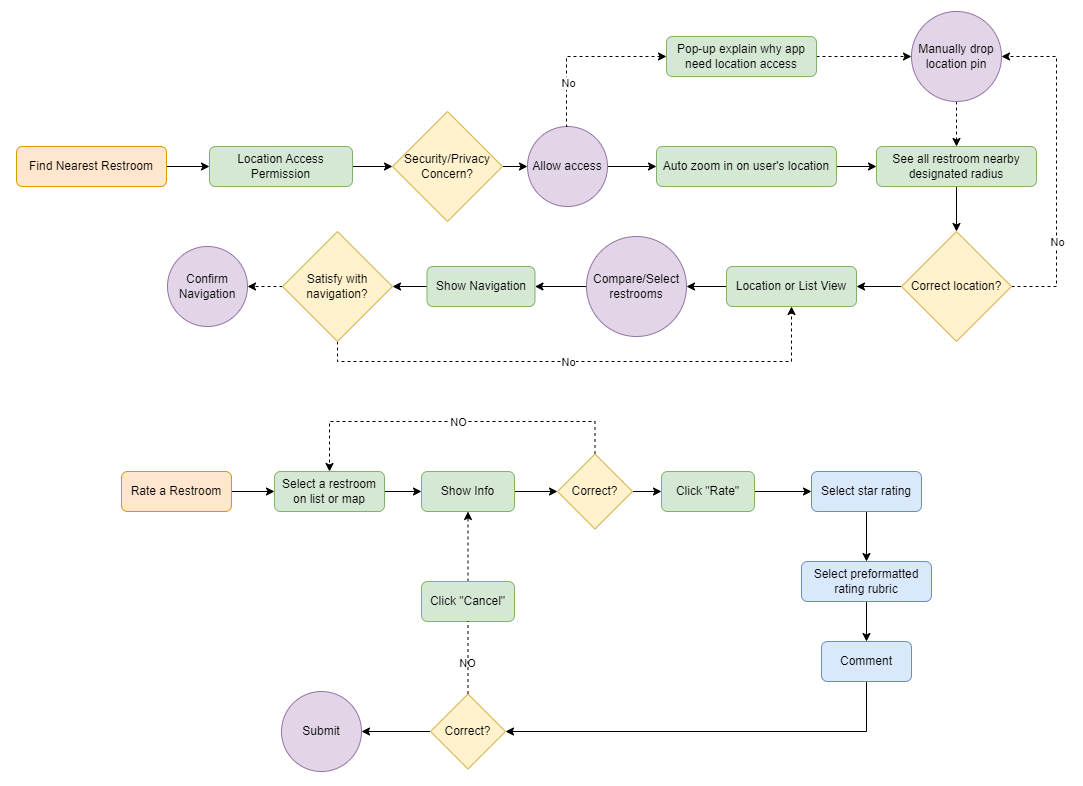

The diagram above was exported from draw.io. Its source (the exported page's mxGraphModel, read from the mxfile embedded in the PNG):
<mxGraphModel dx="1166" dy="735" grid="1" gridSize="10" guides="1" tooltips="1" connect="1" arrows="1" fold="1" page="1" pageScale="1" pageWidth="1100" pageHeight="850" math="0" shadow="0">
  <root>
    <mxCell id="0" />
    <mxCell id="1" parent="0" />
    <mxCell id="NdRtG2lSIiM5th5kPs26-1" style="edgeStyle=orthogonalEdgeStyle;rounded=0;orthogonalLoop=1;jettySize=auto;html=1;exitX=1;exitY=0.5;exitDx=0;exitDy=0;entryX=0;entryY=0.5;entryDx=0;entryDy=0;" edge="1" parent="1" source="NdRtG2lSIiM5th5kPs26-2" target="NdRtG2lSIiM5th5kPs26-4">
      <mxGeometry relative="1" as="geometry" />
    </mxCell>
    <mxCell id="NdRtG2lSIiM5th5kPs26-2" value="Find Nearest Restroom" style="rounded=1;whiteSpace=wrap;html=1;fontSize=12;glass=0;strokeWidth=1;shadow=0;fillColor=#ffe6cc;strokeColor=#d79b00;" vertex="1" parent="1">
      <mxGeometry x="40" y="165" width="150" height="40" as="geometry" />
    </mxCell>
    <mxCell id="NdRtG2lSIiM5th5kPs26-33" style="edgeStyle=orthogonalEdgeStyle;rounded=0;orthogonalLoop=1;jettySize=auto;html=1;exitX=1;exitY=0.5;exitDx=0;exitDy=0;entryX=0;entryY=0.5;entryDx=0;entryDy=0;" edge="1" parent="1" source="NdRtG2lSIiM5th5kPs26-4" target="NdRtG2lSIiM5th5kPs26-24">
      <mxGeometry relative="1" as="geometry" />
    </mxCell>
    <mxCell id="NdRtG2lSIiM5th5kPs26-4" value="Location Access Permission" style="rounded=1;whiteSpace=wrap;html=1;fontSize=12;glass=0;strokeWidth=1;shadow=0;fillColor=#d5e8d4;strokeColor=#82b366;" vertex="1" parent="1">
      <mxGeometry x="233" y="165" width="143" height="40" as="geometry" />
    </mxCell>
    <mxCell id="NdRtG2lSIiM5th5kPs26-45" style="edgeStyle=orthogonalEdgeStyle;rounded=0;orthogonalLoop=1;jettySize=auto;html=1;exitX=1;exitY=0.5;exitDx=0;exitDy=0;entryX=0;entryY=0.5;entryDx=0;entryDy=0;endArrow=classic;endFill=1;" edge="1" parent="1" source="NdRtG2lSIiM5th5kPs26-6" target="NdRtG2lSIiM5th5kPs26-8">
      <mxGeometry relative="1" as="geometry" />
    </mxCell>
    <mxCell id="NdRtG2lSIiM5th5kPs26-6" value="Auto zoom in on user's location" style="rounded=1;whiteSpace=wrap;html=1;fontSize=12;glass=0;strokeWidth=1;shadow=0;fillColor=#d5e8d4;strokeColor=#82b366;" vertex="1" parent="1">
      <mxGeometry x="680" y="165" width="180" height="40" as="geometry" />
    </mxCell>
    <mxCell id="NdRtG2lSIiM5th5kPs26-48" style="edgeStyle=orthogonalEdgeStyle;rounded=0;orthogonalLoop=1;jettySize=auto;html=1;exitX=0.5;exitY=1;exitDx=0;exitDy=0;entryX=0.5;entryY=0;entryDx=0;entryDy=0;endArrow=classic;endFill=1;" edge="1" parent="1" source="NdRtG2lSIiM5th5kPs26-8" target="NdRtG2lSIiM5th5kPs26-43">
      <mxGeometry relative="1" as="geometry" />
    </mxCell>
    <mxCell id="NdRtG2lSIiM5th5kPs26-8" value="See all restroom nearby designated radius" style="rounded=1;whiteSpace=wrap;html=1;fontSize=12;glass=0;strokeWidth=1;shadow=0;fillColor=#d5e8d4;strokeColor=#82b366;" vertex="1" parent="1">
      <mxGeometry x="900" y="165" width="160" height="40" as="geometry" />
    </mxCell>
    <mxCell id="NdRtG2lSIiM5th5kPs26-52" style="edgeStyle=orthogonalEdgeStyle;rounded=0;orthogonalLoop=1;jettySize=auto;html=1;exitX=0;exitY=0.5;exitDx=0;exitDy=0;entryX=1;entryY=0.5;entryDx=0;entryDy=0;endArrow=classic;endFill=1;" edge="1" parent="1" source="NdRtG2lSIiM5th5kPs26-10" target="NdRtG2lSIiM5th5kPs26-51">
      <mxGeometry relative="1" as="geometry" />
    </mxCell>
    <mxCell id="NdRtG2lSIiM5th5kPs26-10" value="Location or List View" style="rounded=1;whiteSpace=wrap;html=1;fontSize=12;glass=0;strokeWidth=1;shadow=0;fillColor=#d5e8d4;strokeColor=#82b366;" vertex="1" parent="1">
      <mxGeometry x="750" y="285" width="130" height="40" as="geometry" />
    </mxCell>
    <mxCell id="NdRtG2lSIiM5th5kPs26-60" style="edgeStyle=orthogonalEdgeStyle;rounded=0;orthogonalLoop=1;jettySize=auto;html=1;exitX=0;exitY=0.5;exitDx=0;exitDy=0;entryX=1;entryY=0.5;entryDx=0;entryDy=0;endArrow=classic;endFill=1;" edge="1" parent="1" source="NdRtG2lSIiM5th5kPs26-11" target="NdRtG2lSIiM5th5kPs26-58">
      <mxGeometry relative="1" as="geometry" />
    </mxCell>
    <mxCell id="NdRtG2lSIiM5th5kPs26-11" value="Show Navigation" style="rounded=1;whiteSpace=wrap;html=1;fontSize=12;glass=0;strokeWidth=1;shadow=0;fillColor=#d5e8d4;strokeColor=#82b366;" vertex="1" parent="1">
      <mxGeometry x="450.5" y="285" width="108" height="40" as="geometry" />
    </mxCell>
    <mxCell id="NdRtG2lSIiM5th5kPs26-12" style="edgeStyle=orthogonalEdgeStyle;rounded=0;orthogonalLoop=1;jettySize=auto;html=1;exitX=1;exitY=0.5;exitDx=0;exitDy=0;entryX=0;entryY=0.5;entryDx=0;entryDy=0;" edge="1" parent="1" source="NdRtG2lSIiM5th5kPs26-13" target="NdRtG2lSIiM5th5kPs26-15">
      <mxGeometry relative="1" as="geometry" />
    </mxCell>
    <mxCell id="NdRtG2lSIiM5th5kPs26-13" value="Rate a Restroom" style="rounded=1;whiteSpace=wrap;html=1;fontSize=12;glass=0;strokeWidth=1;shadow=0;fillColor=#ffe6cc;strokeColor=#d79b00;" vertex="1" parent="1">
      <mxGeometry x="145" y="490" width="110" height="40" as="geometry" />
    </mxCell>
    <mxCell id="NdRtG2lSIiM5th5kPs26-65" style="edgeStyle=orthogonalEdgeStyle;rounded=0;orthogonalLoop=1;jettySize=auto;html=1;exitX=1;exitY=0.5;exitDx=0;exitDy=0;entryX=0;entryY=0.5;entryDx=0;entryDy=0;endArrow=classic;endFill=1;startArrow=none;" edge="1" parent="1" source="NdRtG2lSIiM5th5kPs26-69" target="NdRtG2lSIiM5th5kPs26-64">
      <mxGeometry relative="1" as="geometry" />
    </mxCell>
    <mxCell id="NdRtG2lSIiM5th5kPs26-72" style="edgeStyle=orthogonalEdgeStyle;rounded=0;orthogonalLoop=1;jettySize=auto;html=1;exitX=1;exitY=0.5;exitDx=0;exitDy=0;entryX=0;entryY=0.5;entryDx=0;entryDy=0;endArrow=classic;endFill=1;" edge="1" parent="1" source="NdRtG2lSIiM5th5kPs26-15" target="NdRtG2lSIiM5th5kPs26-69">
      <mxGeometry relative="1" as="geometry" />
    </mxCell>
    <mxCell id="NdRtG2lSIiM5th5kPs26-15" value="Select a restroom&lt;br&gt;on list or map" style="rounded=1;whiteSpace=wrap;html=1;fontSize=12;glass=0;strokeWidth=1;shadow=0;fillColor=#d5e8d4;strokeColor=#82b366;" vertex="1" parent="1">
      <mxGeometry x="298" y="490" width="110" height="40" as="geometry" />
    </mxCell>
    <mxCell id="NdRtG2lSIiM5th5kPs26-76" style="edgeStyle=orthogonalEdgeStyle;rounded=0;orthogonalLoop=1;jettySize=auto;html=1;exitX=1;exitY=0.5;exitDx=0;exitDy=0;entryX=0;entryY=0.5;entryDx=0;entryDy=0;endArrow=classic;endFill=1;" edge="1" parent="1" source="NdRtG2lSIiM5th5kPs26-17" target="NdRtG2lSIiM5th5kPs26-19">
      <mxGeometry relative="1" as="geometry" />
    </mxCell>
    <mxCell id="NdRtG2lSIiM5th5kPs26-17" value="Click &quot;Rate&quot;" style="rounded=1;whiteSpace=wrap;html=1;fontSize=12;glass=0;strokeWidth=1;shadow=0;fillColor=#d5e8d4;strokeColor=#82b366;" vertex="1" parent="1">
      <mxGeometry x="685" y="490" width="93" height="40" as="geometry" />
    </mxCell>
    <mxCell id="NdRtG2lSIiM5th5kPs26-77" style="edgeStyle=orthogonalEdgeStyle;rounded=0;orthogonalLoop=1;jettySize=auto;html=1;exitX=0.5;exitY=1;exitDx=0;exitDy=0;entryX=0.5;entryY=0;entryDx=0;entryDy=0;endArrow=classic;endFill=1;" edge="1" parent="1" source="NdRtG2lSIiM5th5kPs26-19" target="NdRtG2lSIiM5th5kPs26-75">
      <mxGeometry relative="1" as="geometry" />
    </mxCell>
    <mxCell id="NdRtG2lSIiM5th5kPs26-19" value="Select star rating" style="rounded=1;whiteSpace=wrap;html=1;fontSize=12;glass=0;strokeWidth=1;shadow=0;fillColor=#dae8fc;strokeColor=#6c8ebf;" vertex="1" parent="1">
      <mxGeometry x="835" y="490" width="110" height="40" as="geometry" />
    </mxCell>
    <mxCell id="NdRtG2lSIiM5th5kPs26-82" style="edgeStyle=orthogonalEdgeStyle;rounded=0;orthogonalLoop=1;jettySize=auto;html=1;exitX=0.5;exitY=1;exitDx=0;exitDy=0;entryX=1;entryY=0.5;entryDx=0;entryDy=0;endArrow=classic;endFill=1;" edge="1" parent="1" source="NdRtG2lSIiM5th5kPs26-21" target="NdRtG2lSIiM5th5kPs26-80">
      <mxGeometry relative="1" as="geometry" />
    </mxCell>
    <mxCell id="NdRtG2lSIiM5th5kPs26-21" value="Comment" style="rounded=1;whiteSpace=wrap;html=1;fontSize=12;glass=0;strokeWidth=1;shadow=0;fillColor=#dae8fc;strokeColor=#6c8ebf;" vertex="1" parent="1">
      <mxGeometry x="845" y="660" width="90" height="40" as="geometry" />
    </mxCell>
    <mxCell id="NdRtG2lSIiM5th5kPs26-35" style="edgeStyle=orthogonalEdgeStyle;rounded=0;orthogonalLoop=1;jettySize=auto;html=1;exitX=1;exitY=0.5;exitDx=0;exitDy=0;entryX=0;entryY=0.5;entryDx=0;entryDy=0;" edge="1" parent="1" source="NdRtG2lSIiM5th5kPs26-24" target="NdRtG2lSIiM5th5kPs26-23">
      <mxGeometry relative="1" as="geometry" />
    </mxCell>
    <mxCell id="NdRtG2lSIiM5th5kPs26-24" value="Security/Privacy&lt;br&gt;Concern?" style="rhombus;whiteSpace=wrap;html=1;fillColor=#fff2cc;strokeColor=#d6b656;" vertex="1" parent="1">
      <mxGeometry x="416" y="130" width="110" height="110" as="geometry" />
    </mxCell>
    <mxCell id="NdRtG2lSIiM5th5kPs26-29" style="edgeStyle=orthogonalEdgeStyle;rounded=0;orthogonalLoop=1;jettySize=auto;html=1;exitX=1;exitY=0.5;exitDx=0;exitDy=0;entryX=0;entryY=0.5;entryDx=0;entryDy=0;" edge="1" parent="1" source="NdRtG2lSIiM5th5kPs26-23" target="NdRtG2lSIiM5th5kPs26-6">
      <mxGeometry relative="1" as="geometry" />
    </mxCell>
    <mxCell id="NdRtG2lSIiM5th5kPs26-23" value="Allow access" style="ellipse;whiteSpace=wrap;html=1;aspect=fixed;fillColor=#e1d5e7;strokeColor=#9673a6;" vertex="1" parent="1">
      <mxGeometry x="551" y="145" width="80" height="80" as="geometry" />
    </mxCell>
    <mxCell id="NdRtG2lSIiM5th5kPs26-30" style="edgeStyle=orthogonalEdgeStyle;rounded=0;orthogonalLoop=1;jettySize=auto;html=1;dashed=1;exitX=0.5;exitY=0;exitDx=0;exitDy=0;entryX=0;entryY=0.5;entryDx=0;entryDy=0;" edge="1" parent="1" source="NdRtG2lSIiM5th5kPs26-23" target="NdRtG2lSIiM5th5kPs26-36">
      <mxGeometry relative="1" as="geometry">
        <mxPoint x="590" y="255" as="sourcePoint" />
        <mxPoint x="560" y="115" as="targetPoint" />
        <Array as="points">
          <mxPoint x="590" y="75" />
        </Array>
      </mxGeometry>
    </mxCell>
    <mxCell id="NdRtG2lSIiM5th5kPs26-32" value="No" style="edgeLabel;html=1;align=center;verticalAlign=middle;resizable=0;points=[];" vertex="1" connectable="0" parent="NdRtG2lSIiM5th5kPs26-30">
      <mxGeometry x="-0.2365" y="2" relative="1" as="geometry">
        <mxPoint x="3" y="20" as="offset" />
      </mxGeometry>
    </mxCell>
    <mxCell id="NdRtG2lSIiM5th5kPs26-40" value="" style="edgeStyle=orthogonalEdgeStyle;rounded=0;orthogonalLoop=1;jettySize=auto;html=1;dashed=1;" edge="1" parent="1" source="NdRtG2lSIiM5th5kPs26-36" target="NdRtG2lSIiM5th5kPs26-39">
      <mxGeometry relative="1" as="geometry" />
    </mxCell>
    <mxCell id="NdRtG2lSIiM5th5kPs26-36" value="Pop-up explain why app need location access" style="rounded=1;whiteSpace=wrap;html=1;fontSize=12;glass=0;strokeWidth=1;shadow=0;fillColor=#d5e8d4;strokeColor=#82b366;" vertex="1" parent="1">
      <mxGeometry x="690" y="55" width="150" height="40" as="geometry" />
    </mxCell>
    <mxCell id="NdRtG2lSIiM5th5kPs26-46" style="edgeStyle=orthogonalEdgeStyle;rounded=0;orthogonalLoop=1;jettySize=auto;html=1;exitX=0.5;exitY=1;exitDx=0;exitDy=0;entryX=0.5;entryY=0;entryDx=0;entryDy=0;endArrow=classic;endFill=1;dashed=1;" edge="1" parent="1" source="NdRtG2lSIiM5th5kPs26-39" target="NdRtG2lSIiM5th5kPs26-8">
      <mxGeometry relative="1" as="geometry" />
    </mxCell>
    <mxCell id="NdRtG2lSIiM5th5kPs26-39" value="Manually drop location pin" style="ellipse;whiteSpace=wrap;html=1;aspect=fixed;fillColor=#e1d5e7;strokeColor=#9673a6;" vertex="1" parent="1">
      <mxGeometry x="935" y="30" width="90" height="90" as="geometry" />
    </mxCell>
    <mxCell id="NdRtG2lSIiM5th5kPs26-47" style="edgeStyle=orthogonalEdgeStyle;rounded=0;orthogonalLoop=1;jettySize=auto;html=1;exitX=1;exitY=0.5;exitDx=0;exitDy=0;entryX=1;entryY=0.5;entryDx=0;entryDy=0;dashed=1;endArrow=classic;endFill=1;" edge="1" parent="1" source="NdRtG2lSIiM5th5kPs26-43" target="NdRtG2lSIiM5th5kPs26-39">
      <mxGeometry relative="1" as="geometry">
        <Array as="points">
          <mxPoint x="1080" y="305" />
          <mxPoint x="1080" y="75" />
        </Array>
      </mxGeometry>
    </mxCell>
    <mxCell id="NdRtG2lSIiM5th5kPs26-49" value="No" style="edgeLabel;html=1;align=center;verticalAlign=middle;resizable=0;points=[];" vertex="1" connectable="0" parent="NdRtG2lSIiM5th5kPs26-47">
      <mxGeometry x="-0.7276" relative="1" as="geometry">
        <mxPoint y="-45" as="offset" />
      </mxGeometry>
    </mxCell>
    <mxCell id="NdRtG2lSIiM5th5kPs26-50" style="edgeStyle=orthogonalEdgeStyle;rounded=0;orthogonalLoop=1;jettySize=auto;html=1;exitX=0;exitY=0.5;exitDx=0;exitDy=0;entryX=1;entryY=0.5;entryDx=0;entryDy=0;endArrow=classic;endFill=1;" edge="1" parent="1" source="NdRtG2lSIiM5th5kPs26-43" target="NdRtG2lSIiM5th5kPs26-10">
      <mxGeometry relative="1" as="geometry" />
    </mxCell>
    <mxCell id="NdRtG2lSIiM5th5kPs26-43" value="Correct location?" style="rhombus;whiteSpace=wrap;html=1;fillColor=#fff2cc;strokeColor=#d6b656;" vertex="1" parent="1">
      <mxGeometry x="925" y="250" width="110" height="110" as="geometry" />
    </mxCell>
    <mxCell id="NdRtG2lSIiM5th5kPs26-53" style="edgeStyle=orthogonalEdgeStyle;rounded=0;orthogonalLoop=1;jettySize=auto;html=1;exitX=0;exitY=0.5;exitDx=0;exitDy=0;entryX=1;entryY=0.5;entryDx=0;entryDy=0;endArrow=classic;endFill=1;" edge="1" parent="1" source="NdRtG2lSIiM5th5kPs26-51" target="NdRtG2lSIiM5th5kPs26-11">
      <mxGeometry relative="1" as="geometry" />
    </mxCell>
    <mxCell id="NdRtG2lSIiM5th5kPs26-51" value="Compare/Select restrooms" style="ellipse;whiteSpace=wrap;html=1;aspect=fixed;fillColor=#e1d5e7;strokeColor=#9673a6;" vertex="1" parent="1">
      <mxGeometry x="610" y="255" width="100" height="100" as="geometry" />
    </mxCell>
    <mxCell id="NdRtG2lSIiM5th5kPs26-54" value="Confirm Navigation" style="ellipse;whiteSpace=wrap;html=1;aspect=fixed;fillColor=#e1d5e7;strokeColor=#9673a6;" vertex="1" parent="1">
      <mxGeometry x="191" y="265" width="80" height="80" as="geometry" />
    </mxCell>
    <mxCell id="NdRtG2lSIiM5th5kPs26-61" style="edgeStyle=orthogonalEdgeStyle;rounded=0;orthogonalLoop=1;jettySize=auto;html=1;exitX=0.5;exitY=1;exitDx=0;exitDy=0;entryX=0.5;entryY=1;entryDx=0;entryDy=0;endArrow=classic;endFill=1;dashed=1;" edge="1" parent="1" source="NdRtG2lSIiM5th5kPs26-58" target="NdRtG2lSIiM5th5kPs26-10">
      <mxGeometry relative="1" as="geometry" />
    </mxCell>
    <mxCell id="NdRtG2lSIiM5th5kPs26-62" value="No" style="edgeLabel;html=1;align=center;verticalAlign=middle;resizable=0;points=[];" vertex="1" connectable="0" parent="NdRtG2lSIiM5th5kPs26-61">
      <mxGeometry x="-0.92" y="-1" relative="1" as="geometry">
        <mxPoint x="229" y="-1" as="offset" />
      </mxGeometry>
    </mxCell>
    <mxCell id="NdRtG2lSIiM5th5kPs26-63" style="edgeStyle=orthogonalEdgeStyle;rounded=0;orthogonalLoop=1;jettySize=auto;html=1;exitX=0;exitY=0.5;exitDx=0;exitDy=0;entryX=1;entryY=0.5;entryDx=0;entryDy=0;dashed=1;endArrow=classic;endFill=1;" edge="1" parent="1" source="NdRtG2lSIiM5th5kPs26-58" target="NdRtG2lSIiM5th5kPs26-54">
      <mxGeometry relative="1" as="geometry" />
    </mxCell>
    <mxCell id="NdRtG2lSIiM5th5kPs26-58" value="Satisfy with navigation?" style="rhombus;whiteSpace=wrap;html=1;fillColor=#fff2cc;strokeColor=#d6b656;" vertex="1" parent="1">
      <mxGeometry x="306" y="250" width="110" height="110" as="geometry" />
    </mxCell>
    <mxCell id="NdRtG2lSIiM5th5kPs26-67" style="edgeStyle=orthogonalEdgeStyle;rounded=0;orthogonalLoop=1;jettySize=auto;html=1;exitX=0.5;exitY=0;exitDx=0;exitDy=0;endArrow=classic;endFill=1;dashed=1;" edge="1" parent="1" source="NdRtG2lSIiM5th5kPs26-64">
      <mxGeometry relative="1" as="geometry">
        <mxPoint x="353" y="490" as="targetPoint" />
        <Array as="points">
          <mxPoint x="619" y="440" />
          <mxPoint x="353" y="440" />
        </Array>
      </mxGeometry>
    </mxCell>
    <mxCell id="NdRtG2lSIiM5th5kPs26-68" value="NO" style="edgeLabel;html=1;align=center;verticalAlign=middle;resizable=0;points=[];" vertex="1" connectable="0" parent="NdRtG2lSIiM5th5kPs26-67">
      <mxGeometry x="-0.7606" y="-1" relative="1" as="geometry">
        <mxPoint x="-128" y="1" as="offset" />
      </mxGeometry>
    </mxCell>
    <mxCell id="NdRtG2lSIiM5th5kPs26-73" style="edgeStyle=orthogonalEdgeStyle;rounded=0;orthogonalLoop=1;jettySize=auto;html=1;exitX=1;exitY=0.5;exitDx=0;exitDy=0;entryX=0;entryY=0.5;entryDx=0;entryDy=0;endArrow=classic;endFill=1;" edge="1" parent="1" source="NdRtG2lSIiM5th5kPs26-64" target="NdRtG2lSIiM5th5kPs26-17">
      <mxGeometry relative="1" as="geometry" />
    </mxCell>
    <mxCell id="NdRtG2lSIiM5th5kPs26-64" value="Correct?" style="rhombus;whiteSpace=wrap;html=1;fillColor=#fff2cc;strokeColor=#d6b656;" vertex="1" parent="1">
      <mxGeometry x="581" y="472.5" width="75" height="75" as="geometry" />
    </mxCell>
    <mxCell id="NdRtG2lSIiM5th5kPs26-69" value="Show Info" style="rounded=1;whiteSpace=wrap;html=1;fontSize=12;glass=0;strokeWidth=1;shadow=0;fillColor=#d5e8d4;strokeColor=#82b366;" vertex="1" parent="1">
      <mxGeometry x="445" y="490" width="93" height="40" as="geometry" />
    </mxCell>
    <mxCell id="NdRtG2lSIiM5th5kPs26-78" style="edgeStyle=orthogonalEdgeStyle;rounded=0;orthogonalLoop=1;jettySize=auto;html=1;exitX=0.5;exitY=1;exitDx=0;exitDy=0;entryX=0.5;entryY=0;entryDx=0;entryDy=0;endArrow=classic;endFill=1;" edge="1" parent="1" source="NdRtG2lSIiM5th5kPs26-75" target="NdRtG2lSIiM5th5kPs26-21">
      <mxGeometry relative="1" as="geometry" />
    </mxCell>
    <mxCell id="NdRtG2lSIiM5th5kPs26-75" value="Select preformatted rating rubric" style="rounded=1;whiteSpace=wrap;html=1;fontSize=12;glass=0;strokeWidth=1;shadow=0;fillColor=#dae8fc;strokeColor=#6c8ebf;" vertex="1" parent="1">
      <mxGeometry x="825" y="580" width="130" height="40" as="geometry" />
    </mxCell>
    <mxCell id="NdRtG2lSIiM5th5kPs26-83" style="edgeStyle=orthogonalEdgeStyle;rounded=0;orthogonalLoop=1;jettySize=auto;html=1;exitX=0;exitY=0.5;exitDx=0;exitDy=0;entryX=1;entryY=0.5;entryDx=0;entryDy=0;endArrow=classic;endFill=1;" edge="1" parent="1" source="NdRtG2lSIiM5th5kPs26-80" target="NdRtG2lSIiM5th5kPs26-85">
      <mxGeometry relative="1" as="geometry">
        <mxPoint x="383" y="750" as="targetPoint" />
      </mxGeometry>
    </mxCell>
    <mxCell id="NdRtG2lSIiM5th5kPs26-86" style="edgeStyle=orthogonalEdgeStyle;rounded=0;orthogonalLoop=1;jettySize=auto;html=1;exitX=0.5;exitY=0;exitDx=0;exitDy=0;entryX=0.5;entryY=1;entryDx=0;entryDy=0;endArrow=classic;endFill=1;dashed=1;startArrow=none;" edge="1" parent="1" source="NdRtG2lSIiM5th5kPs26-88" target="NdRtG2lSIiM5th5kPs26-69">
      <mxGeometry relative="1" as="geometry" />
    </mxCell>
    <mxCell id="NdRtG2lSIiM5th5kPs26-80" value="Correct?" style="rhombus;whiteSpace=wrap;html=1;fillColor=#fff2cc;strokeColor=#d6b656;" vertex="1" parent="1">
      <mxGeometry x="454" y="712.5" width="75" height="75" as="geometry" />
    </mxCell>
    <mxCell id="NdRtG2lSIiM5th5kPs26-85" value="Submit" style="ellipse;whiteSpace=wrap;html=1;aspect=fixed;fillColor=#e1d5e7;strokeColor=#9673a6;" vertex="1" parent="1">
      <mxGeometry x="305" y="710" width="80" height="80" as="geometry" />
    </mxCell>
    <mxCell id="NdRtG2lSIiM5th5kPs26-87" value="NO" style="edgeLabel;html=1;align=center;verticalAlign=middle;resizable=0;points=[];" vertex="1" connectable="0" parent="1">
      <mxGeometry x="491.5" y="550" as="geometry">
        <mxPoint x="-1" y="131" as="offset" />
      </mxGeometry>
    </mxCell>
    <mxCell id="NdRtG2lSIiM5th5kPs26-88" value="Click &quot;Cancel&quot;" style="rounded=1;whiteSpace=wrap;html=1;fontSize=12;glass=0;strokeWidth=1;shadow=0;fillColor=#d5e8d4;strokeColor=#82b366;" vertex="1" parent="1">
      <mxGeometry x="445" y="600" width="93" height="40" as="geometry" />
    </mxCell>
    <mxCell id="NdRtG2lSIiM5th5kPs26-89" value="" style="edgeStyle=orthogonalEdgeStyle;rounded=0;orthogonalLoop=1;jettySize=auto;html=1;exitX=0.5;exitY=0;exitDx=0;exitDy=0;entryX=0.5;entryY=1;entryDx=0;entryDy=0;endArrow=none;endFill=1;dashed=1;" edge="1" parent="1" source="NdRtG2lSIiM5th5kPs26-80" target="NdRtG2lSIiM5th5kPs26-88">
      <mxGeometry relative="1" as="geometry">
        <mxPoint x="491.5" y="712.5" as="sourcePoint" />
        <mxPoint x="491.5" y="530" as="targetPoint" />
      </mxGeometry>
    </mxCell>
  </root>
</mxGraphModel>